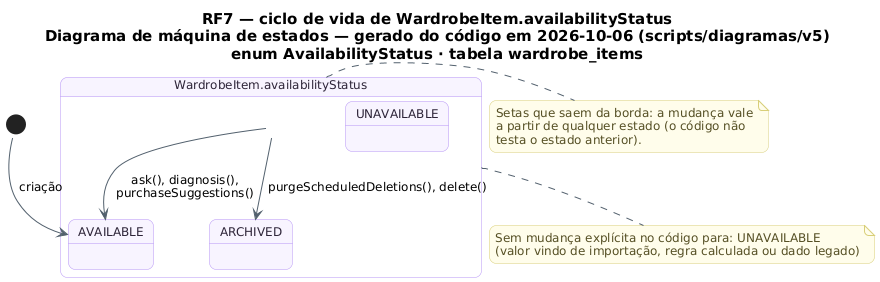

The diagram above was rendered by PlantUML. Its source (embedded in the PNG):
@startuml RF7_MaquinaDeEstados_Disponibilidade
!pragma layout smetana
skinparam backgroundColor #FFFFFF
skinparam shadowing false
skinparam defaultFontName "DejaVu Sans"
skinparam defaultFontSize 12
skinparam titleFontSize 15
skinparam roundcorner 14
skinparam ArrowColor #52606D
skinparam note {
  BackgroundColor #FFFDEB
  BorderColor #D8CE78
  FontColor #554F24
}
skinparam state {
  BackgroundColor #F8F4FF
  BorderColor #B695F5
  FontColor #2D2438
  StartColor #20A77A
  EndColor #4B5563
}
title RF7 — ciclo de vida de WardrobeItem.availabilityStatus\nDiagrama de máquina de estados — gerado do código em 2026-10-06 (scripts/diagramas/v5)\nenum AvailabilityStatus · tabela wardrobe_items

state "WardrobeItem.availabilityStatus" as Ciclo_WardrobeItem {
  state Ciclo_WardrobeItem_AVAILABLE as "AVAILABLE"
  state Ciclo_WardrobeItem_UNAVAILABLE as "UNAVAILABLE"
  state Ciclo_WardrobeItem_ARCHIVED as "ARCHIVED"
}
[*] --> Ciclo_WardrobeItem_AVAILABLE : criação
Ciclo_WardrobeItem --> Ciclo_WardrobeItem_ARCHIVED : purgeScheduledDeletions(), delete()
Ciclo_WardrobeItem --> Ciclo_WardrobeItem_AVAILABLE : ask(), diagnosis(),\npurchaseSuggestions()
note bottom of Ciclo_WardrobeItem
  Sem mudança explícita no código para: UNAVAILABLE
  (valor vindo de importação, regra calculada ou dado legado)
end note
note right of Ciclo_WardrobeItem
  Setas que saem da borda: a mudança vale
  a partir de qualquer estado (o código não
  testa o estado anterior).
end note
@enduml